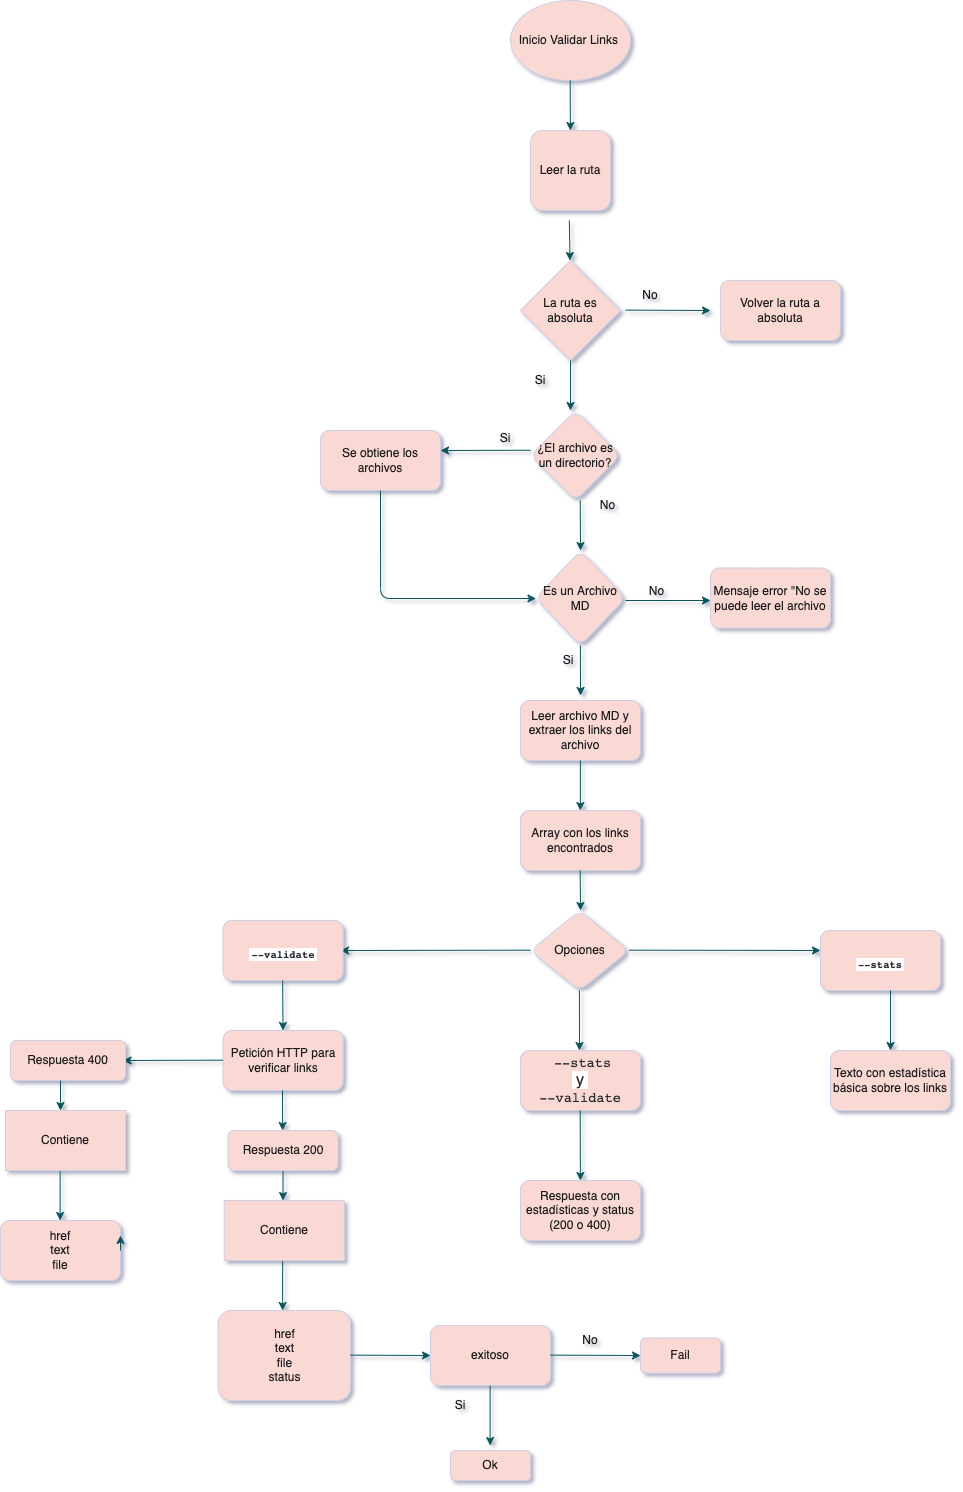

The diagram above was exported from draw.io. Its source (the exported page's mxGraphModel, read from the mxfile embedded in the PNG):
<mxGraphModel dx="2881" dy="1116" grid="1" gridSize="10" guides="1" tooltips="1" connect="1" arrows="1" fold="1" page="1" pageScale="1" pageWidth="980" pageHeight="1390" math="0" shadow="1">
  <root>
    <mxCell id="0" />
    <mxCell id="1" parent="0" />
    <mxCell id="w2FEsoJ4lHTOwMNh2mHn-1" value="Inicio Validar Links&amp;nbsp;" style="ellipse;whiteSpace=wrap;html=1;fillColor=#FAD9D5;strokeColor=#D0CEE2;fontColor=#1A1A1A;rounded=1;" parent="1" vertex="1">
      <mxGeometry x="340" y="10" width="120" height="80" as="geometry" />
    </mxCell>
    <mxCell id="w2FEsoJ4lHTOwMNh2mHn-2" value="" style="endArrow=classic;html=1;rounded=1;strokeColor=#09555B;fontColor=#1A1A1A;" parent="1" target="w2FEsoJ4lHTOwMNh2mHn-3" edge="1">
      <mxGeometry width="50" height="50" relative="1" as="geometry">
        <mxPoint x="399.71" y="90" as="sourcePoint" />
        <mxPoint x="400" y="140" as="targetPoint" />
      </mxGeometry>
    </mxCell>
    <mxCell id="w2FEsoJ4lHTOwMNh2mHn-3" value="&lt;span&gt;&lt;/span&gt;&lt;span&gt;&lt;/span&gt;&lt;span&gt;Leer la ruta&lt;/span&gt;" style="whiteSpace=wrap;html=1;aspect=fixed;fillColor=#FAD9D5;strokeColor=#D0CEE2;fontColor=#1A1A1A;rounded=1;" parent="1" vertex="1">
      <mxGeometry x="360" y="140" width="80" height="80" as="geometry" />
    </mxCell>
    <mxCell id="w2FEsoJ4lHTOwMNh2mHn-7" value="No" style="text;html=1;strokeColor=none;fillColor=none;align=center;verticalAlign=middle;whiteSpace=wrap;rounded=1;fontColor=#1A1A1A;" parent="1" vertex="1">
      <mxGeometry x="430" y="510" width="15" height="10" as="geometry" />
    </mxCell>
    <mxCell id="w2FEsoJ4lHTOwMNh2mHn-9" value="" style="endArrow=classic;html=1;rounded=1;strokeColor=#09555B;fontColor=#1A1A1A;" parent="1" edge="1">
      <mxGeometry width="50" height="50" relative="1" as="geometry">
        <mxPoint x="409.86" y="655" as="sourcePoint" />
        <mxPoint x="410.04461538461544" y="705" as="targetPoint" />
      </mxGeometry>
    </mxCell>
    <mxCell id="w2FEsoJ4lHTOwMNh2mHn-12" value="Si" style="text;html=1;strokeColor=none;fillColor=none;align=center;verticalAlign=middle;whiteSpace=wrap;rounded=1;fontColor=#1A1A1A;" parent="1" vertex="1">
      <mxGeometry x="373" y="655" width="50" height="30" as="geometry" />
    </mxCell>
    <mxCell id="w2FEsoJ4lHTOwMNh2mHn-13" value="" style="endArrow=classic;html=1;rounded=1;strokeColor=#09555B;fontColor=#1A1A1A;" parent="1" edge="1">
      <mxGeometry width="50" height="50" relative="1" as="geometry">
        <mxPoint x="455" y="610" as="sourcePoint" />
        <mxPoint x="540" y="610" as="targetPoint" />
      </mxGeometry>
    </mxCell>
    <mxCell id="w2FEsoJ4lHTOwMNh2mHn-14" value="No" style="text;html=1;strokeColor=none;fillColor=none;align=center;verticalAlign=middle;whiteSpace=wrap;rounded=1;fontColor=#1A1A1A;" parent="1" vertex="1">
      <mxGeometry x="458.5" y="590" width="55" height="22.5" as="geometry" />
    </mxCell>
    <mxCell id="w2FEsoJ4lHTOwMNh2mHn-15" value="¿El archivo es un directorio?" style="rhombus;whiteSpace=wrap;html=1;fillColor=#FAD9D5;strokeColor=#D0CEE2;fontColor=#1A1A1A;rounded=1;" parent="1" vertex="1">
      <mxGeometry x="360" y="420" width="90" height="90" as="geometry" />
    </mxCell>
    <mxCell id="w2FEsoJ4lHTOwMNh2mHn-20" value="Mensaje error &quot;No se puede leer el archivo" style="rounded=1;whiteSpace=wrap;html=1;fillColor=#FAD9D5;strokeColor=#D0CEE2;fontColor=#1A1A1A;" parent="1" vertex="1">
      <mxGeometry x="540" y="577.5" width="120" height="60" as="geometry" />
    </mxCell>
    <mxCell id="w2FEsoJ4lHTOwMNh2mHn-21" value="&lt;span&gt;Es un Archivo MD&lt;/span&gt;" style="rhombus;whiteSpace=wrap;html=1;fillColor=#FAD9D5;strokeColor=#D0CEE2;fontColor=#1A1A1A;rounded=1;" parent="1" vertex="1">
      <mxGeometry x="365" y="560" width="90" height="95" as="geometry" />
    </mxCell>
    <mxCell id="w2FEsoJ4lHTOwMNh2mHn-22" value="Leer archivo MD y extraer los links del archivo" style="rounded=1;whiteSpace=wrap;html=1;fillColor=#FAD9D5;strokeColor=#D0CEE2;fontColor=#1A1A1A;" parent="1" vertex="1">
      <mxGeometry x="350" y="710" width="120" height="60" as="geometry" />
    </mxCell>
    <mxCell id="w2FEsoJ4lHTOwMNh2mHn-23" value="" style="endArrow=classic;html=1;rounded=1;strokeColor=#09555B;fontColor=#1A1A1A;" parent="1" edge="1">
      <mxGeometry width="50" height="50" relative="1" as="geometry">
        <mxPoint x="409.86" y="770" as="sourcePoint" />
        <mxPoint x="409.86" y="820" as="targetPoint" />
      </mxGeometry>
    </mxCell>
    <mxCell id="w2FEsoJ4lHTOwMNh2mHn-24" value="Array con los links encontrados" style="rounded=1;whiteSpace=wrap;html=1;fillColor=#FAD9D5;strokeColor=#D0CEE2;fontColor=#1A1A1A;" parent="1" vertex="1">
      <mxGeometry x="350" y="820" width="120" height="60" as="geometry" />
    </mxCell>
    <mxCell id="w2FEsoJ4lHTOwMNh2mHn-25" value="" style="endArrow=classic;html=1;rounded=1;strokeColor=#09555B;fontColor=#1A1A1A;" parent="1" edge="1">
      <mxGeometry width="50" height="50" relative="1" as="geometry">
        <mxPoint x="360" y="459.74" as="sourcePoint" />
        <mxPoint x="270" y="460" as="targetPoint" />
      </mxGeometry>
    </mxCell>
    <mxCell id="w2FEsoJ4lHTOwMNh2mHn-27" value="Si" style="text;html=1;strokeColor=none;fillColor=none;align=center;verticalAlign=middle;whiteSpace=wrap;rounded=1;fontColor=#1A1A1A;" parent="1" vertex="1">
      <mxGeometry x="320" y="440" width="30" height="15" as="geometry" />
    </mxCell>
    <mxCell id="w2FEsoJ4lHTOwMNh2mHn-28" value="Se obtiene los archivos" style="rounded=1;whiteSpace=wrap;html=1;fillColor=#FAD9D5;strokeColor=#D0CEE2;fontColor=#1A1A1A;" parent="1" vertex="1">
      <mxGeometry x="150" y="440" width="120" height="60" as="geometry" />
    </mxCell>
    <mxCell id="w2FEsoJ4lHTOwMNh2mHn-29" value="" style="endArrow=classic;html=1;rounded=1;strokeColor=#09555B;fontColor=#1A1A1A;" parent="1" edge="1">
      <mxGeometry width="50" height="50" relative="1" as="geometry">
        <mxPoint x="409.74" y="510" as="sourcePoint" />
        <mxPoint x="410" y="560" as="targetPoint" />
      </mxGeometry>
    </mxCell>
    <mxCell id="w2FEsoJ4lHTOwMNh2mHn-33" value="" style="edgeStyle=segmentEdgeStyle;endArrow=classic;html=1;rounded=1;exitX=0.5;exitY=1;exitDx=0;exitDy=0;strokeColor=#09555B;fontColor=#1A1A1A;" parent="1" source="w2FEsoJ4lHTOwMNh2mHn-28" target="w2FEsoJ4lHTOwMNh2mHn-21" edge="1">
      <mxGeometry width="50" height="50" relative="1" as="geometry">
        <mxPoint x="170" y="530" as="sourcePoint" />
        <mxPoint x="200" y="692.5" as="targetPoint" />
        <Array as="points">
          <mxPoint x="210" y="608" />
        </Array>
      </mxGeometry>
    </mxCell>
    <mxCell id="w2FEsoJ4lHTOwMNh2mHn-34" value="" style="endArrow=classic;html=1;rounded=1;strokeColor=#09555B;fontColor=#1A1A1A;" parent="1" edge="1">
      <mxGeometry width="50" height="50" relative="1" as="geometry">
        <mxPoint x="409.67" y="880" as="sourcePoint" />
        <mxPoint x="410" y="920" as="targetPoint" />
      </mxGeometry>
    </mxCell>
    <mxCell id="w2FEsoJ4lHTOwMNh2mHn-35" value="Opciones" style="rhombus;whiteSpace=wrap;html=1;fillColor=#FAD9D5;strokeColor=#D0CEE2;fontColor=#1A1A1A;rounded=1;" parent="1" vertex="1">
      <mxGeometry x="360" y="920" width="98.5" height="80" as="geometry" />
    </mxCell>
    <mxCell id="w2FEsoJ4lHTOwMNh2mHn-36" value="" style="endArrow=classic;html=1;rounded=1;strokeColor=#09555B;fontColor=#1A1A1A;" parent="1" edge="1">
      <mxGeometry width="50" height="50" relative="1" as="geometry">
        <mxPoint x="360" y="959.6700000000001" as="sourcePoint" />
        <mxPoint x="170" y="960" as="targetPoint" />
      </mxGeometry>
    </mxCell>
    <mxCell id="w2FEsoJ4lHTOwMNh2mHn-37" value="&lt;h5 dir=&quot;auto&quot; style=&quot;box-sizing: border-box ; margin-top: 24px ; margin-bottom: 16px ; font-size: 0.875em ; line-height: 1.25 ; color: rgb(36 , 41 , 47) ; font-family: , &amp;#34;system-ui&amp;#34; , &amp;#34;segoe ui&amp;#34; , &amp;#34;helvetica&amp;#34; , &amp;#34;arial&amp;#34; , sans-serif , &amp;#34;apple color emoji&amp;#34; , &amp;#34;segoe ui emoji&amp;#34; ; background-color: rgb(255 , 255 , 255)&quot;&gt;&lt;code style=&quot;box-sizing: border-box ; font-family: , , &amp;#34;sf mono&amp;#34; , &amp;#34;menlo&amp;#34; , &amp;#34;consolas&amp;#34; , &amp;#34;liberation mono&amp;#34; , monospace ; font-size: inherit ; padding: 0px 0.2em ; margin: 0px ; border-radius: 6px&quot;&gt;--validate&lt;/code&gt;&lt;/h5&gt;" style="rounded=1;whiteSpace=wrap;html=1;fillColor=#FAD9D5;strokeColor=#D0CEE2;fontColor=#1A1A1A;" parent="1" vertex="1">
      <mxGeometry x="52.5" y="930" width="120" height="60" as="geometry" />
    </mxCell>
    <mxCell id="w2FEsoJ4lHTOwMNh2mHn-38" value="" style="endArrow=classic;html=1;rounded=1;strokeColor=#09555B;fontColor=#1A1A1A;" parent="1" edge="1">
      <mxGeometry width="50" height="50" relative="1" as="geometry">
        <mxPoint x="112.17000000000002" y="990" as="sourcePoint" />
        <mxPoint x="112.5" y="1040" as="targetPoint" />
      </mxGeometry>
    </mxCell>
    <mxCell id="w2FEsoJ4lHTOwMNh2mHn-40" value="Petición HTTP para verificar links" style="rounded=1;whiteSpace=wrap;html=1;fillColor=#FAD9D5;strokeColor=#D0CEE2;fontColor=#1A1A1A;" parent="1" vertex="1">
      <mxGeometry x="52.5" y="1040" width="120" height="60" as="geometry" />
    </mxCell>
    <mxCell id="w2FEsoJ4lHTOwMNh2mHn-45" value="" style="endArrow=classic;html=1;rounded=1;strokeColor=#09555B;fontColor=#1A1A1A;" parent="1" edge="1">
      <mxGeometry width="50" height="50" relative="1" as="geometry">
        <mxPoint x="112.5" y="1170" as="sourcePoint" />
        <mxPoint x="112.5" y="1210" as="targetPoint" />
      </mxGeometry>
    </mxCell>
    <mxCell id="w2FEsoJ4lHTOwMNh2mHn-46" value="Respuesta 200" style="rounded=1;whiteSpace=wrap;html=1;fillColor=#FAD9D5;strokeColor=#D0CEE2;fontColor=#1A1A1A;" parent="1" vertex="1">
      <mxGeometry x="57.5" y="1140" width="110" height="40" as="geometry" />
    </mxCell>
    <mxCell id="w2FEsoJ4lHTOwMNh2mHn-47" value="" style="endArrow=classic;html=1;rounded=1;strokeColor=#09555B;fontColor=#1A1A1A;" parent="1" edge="1">
      <mxGeometry width="50" height="50" relative="1" as="geometry">
        <mxPoint x="52.5" y="1069.67" as="sourcePoint" />
        <mxPoint x="-47.5" y="1070" as="targetPoint" />
      </mxGeometry>
    </mxCell>
    <mxCell id="w2FEsoJ4lHTOwMNh2mHn-50" value="Respuesta 400" style="rounded=1;whiteSpace=wrap;html=1;fillColor=#FAD9D5;strokeColor=#D0CEE2;fontColor=#1A1A1A;" parent="1" vertex="1">
      <mxGeometry x="-160" y="1050" width="115" height="40" as="geometry" />
    </mxCell>
    <mxCell id="w2FEsoJ4lHTOwMNh2mHn-51" value="" style="endArrow=classic;html=1;rounded=1;entryX=0;entryY=0.333;entryDx=0;entryDy=0;entryPerimeter=0;strokeColor=#09555B;fontColor=#1A1A1A;" parent="1" target="w2FEsoJ4lHTOwMNh2mHn-52" edge="1">
      <mxGeometry width="50" height="50" relative="1" as="geometry">
        <mxPoint x="458.5" y="959.6700000000001" as="sourcePoint" />
        <mxPoint x="640" y="960" as="targetPoint" />
      </mxGeometry>
    </mxCell>
    <mxCell id="w2FEsoJ4lHTOwMNh2mHn-52" value="&lt;meta charset=&quot;utf-8&quot;&gt;&lt;h5 dir=&quot;auto&quot; style=&quot;box-sizing: border-box; margin-top: 24px; margin-bottom: 16px; font-size: 0.875em; font-weight: 600; line-height: 1.25; color: rgb(36, 41, 47); font-style: normal; letter-spacing: normal; text-indent: 0px; text-transform: none; word-spacing: 0px; background-color: rgb(255, 255, 255);&quot;&gt;&lt;code style=&quot;box-sizing: border-box ; font-family: , , &amp;quot;sf mono&amp;quot; , &amp;quot;menlo&amp;quot; , &amp;quot;consolas&amp;quot; , &amp;quot;liberation mono&amp;quot; , monospace ; font-size: inherit ; padding: 0px 0.2em ; margin: 0px ; border-radius: 6px&quot;&gt;--stats&lt;/code&gt;&lt;/h5&gt;" style="rounded=1;whiteSpace=wrap;html=1;fillColor=#FAD9D5;strokeColor=#D0CEE2;fontColor=#1A1A1A;" parent="1" vertex="1">
      <mxGeometry x="650" y="940" width="120" height="60" as="geometry" />
    </mxCell>
    <mxCell id="w2FEsoJ4lHTOwMNh2mHn-53" value="" style="endArrow=classic;html=1;rounded=1;strokeColor=#09555B;fontColor=#1A1A1A;" parent="1" target="w2FEsoJ4lHTOwMNh2mHn-54" edge="1">
      <mxGeometry width="50" height="50" relative="1" as="geometry">
        <mxPoint x="720" y="1000" as="sourcePoint" />
        <mxPoint x="720" y="1070" as="targetPoint" />
      </mxGeometry>
    </mxCell>
    <mxCell id="w2FEsoJ4lHTOwMNh2mHn-54" value="Texto con estadística básica sobre los links" style="rounded=1;whiteSpace=wrap;html=1;fillColor=#FAD9D5;strokeColor=#D0CEE2;fontColor=#1A1A1A;" parent="1" vertex="1">
      <mxGeometry x="660" y="1060" width="120" height="60" as="geometry" />
    </mxCell>
    <mxCell id="w2FEsoJ4lHTOwMNh2mHn-59" value="" style="endArrow=classic;html=1;rounded=1;strokeColor=#09555B;fontColor=#1A1A1A;" parent="1" edge="1">
      <mxGeometry width="50" height="50" relative="1" as="geometry">
        <mxPoint x="408.92" y="1000" as="sourcePoint" />
        <mxPoint x="409" y="1060" as="targetPoint" />
      </mxGeometry>
    </mxCell>
    <mxCell id="w2FEsoJ4lHTOwMNh2mHn-60" value="&lt;code style=&quot;box-sizing: border-box ; font-family: , , &amp;#34;sf mono&amp;#34; , &amp;#34;menlo&amp;#34; , &amp;#34;consolas&amp;#34; , &amp;#34;liberation mono&amp;#34; , monospace ; font-size: 13.6px ; padding: 0.2em 0.4em ; margin: 0px ; border-radius: 6px ; color: rgb(36 , 41 , 47)&quot;&gt;--stats&lt;br&gt;&lt;/code&gt;&lt;span style=&quot;color: rgb(36 , 41 , 47) ; font-family: , &amp;#34;system-ui&amp;#34; , &amp;#34;segoe ui&amp;#34; , &amp;#34;helvetica&amp;#34; , &amp;#34;arial&amp;#34; , sans-serif , &amp;#34;apple color emoji&amp;#34; , &amp;#34;segoe ui emoji&amp;#34; ; font-size: 16px ; background-color: rgb(255 , 255 , 255)&quot;&gt;&amp;nbsp;y&amp;nbsp;&lt;br&gt;&lt;/span&gt;&lt;code style=&quot;box-sizing: border-box ; font-family: , , &amp;#34;sf mono&amp;#34; , &amp;#34;menlo&amp;#34; , &amp;#34;consolas&amp;#34; , &amp;#34;liberation mono&amp;#34; , monospace ; font-size: 13.6px ; padding: 0.2em 0.4em ; margin: 0px ; border-radius: 6px ; color: rgb(36 , 41 , 47)&quot;&gt;--validate&lt;/code&gt;" style="rounded=1;whiteSpace=wrap;html=1;fillColor=#FAD9D5;strokeColor=#D0CEE2;fontColor=#1A1A1A;" parent="1" vertex="1">
      <mxGeometry x="350" y="1060" width="120" height="60" as="geometry" />
    </mxCell>
    <mxCell id="w2FEsoJ4lHTOwMNh2mHn-61" value="" style="endArrow=classic;html=1;rounded=1;strokeColor=#09555B;fontColor=#1A1A1A;" parent="1" target="w2FEsoJ4lHTOwMNh2mHn-62" edge="1">
      <mxGeometry width="50" height="50" relative="1" as="geometry">
        <mxPoint x="409.67" y="1120" as="sourcePoint" />
        <mxPoint x="409.67" y="1170" as="targetPoint" />
      </mxGeometry>
    </mxCell>
    <mxCell id="w2FEsoJ4lHTOwMNh2mHn-62" value="Respuesta con estadísticas y status (200 o 400)" style="rounded=1;whiteSpace=wrap;html=1;fillColor=#FAD9D5;strokeColor=#D0CEE2;fontColor=#1A1A1A;" parent="1" vertex="1">
      <mxGeometry x="350.00000000000006" y="1190" width="120" height="60" as="geometry" />
    </mxCell>
    <mxCell id="XO-eKBsUqTfAXUdDf9lt-1" value="" style="endArrow=classic;html=1;rounded=0;strokeColor=#09555B;fontColor=#1A1A1A;" parent="1" edge="1">
      <mxGeometry width="50" height="50" relative="1" as="geometry">
        <mxPoint x="112" y="1100" as="sourcePoint" />
        <mxPoint x="112.12" y="1140" as="targetPoint" />
      </mxGeometry>
    </mxCell>
    <mxCell id="XO-eKBsUqTfAXUdDf9lt-2" value="" style="endArrow=classic;html=1;rounded=0;strokeColor=#09555B;fontColor=#1A1A1A;" parent="1" edge="1">
      <mxGeometry width="50" height="50" relative="1" as="geometry">
        <mxPoint x="-110" y="1090" as="sourcePoint" />
        <mxPoint x="-110" y="1119.9999999999998" as="targetPoint" />
      </mxGeometry>
    </mxCell>
    <mxCell id="XO-eKBsUqTfAXUdDf9lt-4" value="href&lt;br&gt;text&lt;br&gt;file" style="rounded=1;whiteSpace=wrap;html=1;fillColor=#FAD9D5;strokeColor=#D0CEE2;fontColor=#1A1A1A;" parent="1" vertex="1">
      <mxGeometry x="-170.00000000000034" y="1229.9999999999998" width="120" height="60" as="geometry" />
    </mxCell>
    <mxCell id="XO-eKBsUqTfAXUdDf9lt-5" value="" style="endArrow=classic;html=1;rounded=0;strokeColor=#09555B;fontColor=#1A1A1A;" parent="1" edge="1">
      <mxGeometry width="50" height="50" relative="1" as="geometry">
        <mxPoint x="-110.38" y="1180" as="sourcePoint" />
        <mxPoint x="-110.38" y="1230" as="targetPoint" />
      </mxGeometry>
    </mxCell>
    <mxCell id="XO-eKBsUqTfAXUdDf9lt-7" style="edgeStyle=orthogonalEdgeStyle;rounded=0;orthogonalLoop=1;jettySize=auto;html=1;exitX=1;exitY=0.5;exitDx=0;exitDy=0;entryX=1;entryY=0.25;entryDx=0;entryDy=0;strokeColor=#09555B;fontColor=#1A1A1A;" parent="1" source="XO-eKBsUqTfAXUdDf9lt-4" target="XO-eKBsUqTfAXUdDf9lt-4" edge="1">
      <mxGeometry relative="1" as="geometry" />
    </mxCell>
    <mxCell id="XO-eKBsUqTfAXUdDf9lt-10" value="" style="endArrow=classic;html=1;rounded=0;strokeColor=#09555B;fontColor=#1A1A1A;" parent="1" edge="1">
      <mxGeometry width="50" height="50" relative="1" as="geometry">
        <mxPoint x="112.12" y="1260" as="sourcePoint" />
        <mxPoint x="112.12" y="1320" as="targetPoint" />
      </mxGeometry>
    </mxCell>
    <mxCell id="XO-eKBsUqTfAXUdDf9lt-11" value="href&lt;br&gt;text&lt;br&gt;file&lt;br&gt;status" style="rounded=1;whiteSpace=wrap;html=1;fillColor=#FAD9D5;strokeColor=#D0CEE2;fontColor=#1A1A1A;" parent="1" vertex="1">
      <mxGeometry x="47.5" y="1320" width="132.5" height="90" as="geometry" />
    </mxCell>
    <mxCell id="XO-eKBsUqTfAXUdDf9lt-12" value="" style="endArrow=classic;html=1;rounded=0;strokeColor=#09555B;fontColor=#1A1A1A;" parent="1" edge="1">
      <mxGeometry width="50" height="50" relative="1" as="geometry">
        <mxPoint x="180" y="1364.62" as="sourcePoint" />
        <mxPoint x="260" y="1365" as="targetPoint" />
      </mxGeometry>
    </mxCell>
    <mxCell id="XO-eKBsUqTfAXUdDf9lt-13" value="exitoso" style="rounded=1;whiteSpace=wrap;html=1;fillColor=#FAD9D5;strokeColor=#D0CEE2;fontColor=#1A1A1A;" parent="1" vertex="1">
      <mxGeometry x="260" y="1335" width="120" height="60" as="geometry" />
    </mxCell>
    <mxCell id="XO-eKBsUqTfAXUdDf9lt-14" value="" style="endArrow=classic;html=1;rounded=0;strokeColor=#09555B;fontColor=#1A1A1A;" parent="1" edge="1">
      <mxGeometry width="50" height="50" relative="1" as="geometry">
        <mxPoint x="380" y="1364.62" as="sourcePoint" />
        <mxPoint x="470" y="1365" as="targetPoint" />
      </mxGeometry>
    </mxCell>
    <mxCell id="XO-eKBsUqTfAXUdDf9lt-16" value="No" style="text;html=1;strokeColor=none;fillColor=none;align=center;verticalAlign=middle;whiteSpace=wrap;rounded=0;fontColor=#1A1A1A;" parent="1" vertex="1">
      <mxGeometry x="390" y="1335" width="60" height="30" as="geometry" />
    </mxCell>
    <mxCell id="XO-eKBsUqTfAXUdDf9lt-17" value="" style="endArrow=classic;html=1;rounded=0;strokeColor=#09555B;fontColor=#1A1A1A;" parent="1" edge="1">
      <mxGeometry width="50" height="50" relative="1" as="geometry">
        <mxPoint x="319.62" y="1395" as="sourcePoint" />
        <mxPoint x="319.62" y="1455" as="targetPoint" />
      </mxGeometry>
    </mxCell>
    <mxCell id="XO-eKBsUqTfAXUdDf9lt-19" value="Si" style="text;html=1;strokeColor=none;fillColor=none;align=center;verticalAlign=middle;whiteSpace=wrap;rounded=0;fontColor=#1A1A1A;" parent="1" vertex="1">
      <mxGeometry x="260" y="1400" width="60" height="30" as="geometry" />
    </mxCell>
    <mxCell id="XO-eKBsUqTfAXUdDf9lt-20" value="Ok" style="rounded=1;whiteSpace=wrap;html=1;fillColor=#FAD9D5;strokeColor=#D0CEE2;fontColor=#1A1A1A;" parent="1" vertex="1">
      <mxGeometry x="280" y="1460" width="80" height="30" as="geometry" />
    </mxCell>
    <mxCell id="XO-eKBsUqTfAXUdDf9lt-21" value="Fail" style="rounded=1;whiteSpace=wrap;html=1;fillColor=#FAD9D5;strokeColor=#D0CEE2;fontColor=#1A1A1A;" parent="1" vertex="1">
      <mxGeometry x="470" y="1347.5" width="80" height="35" as="geometry" />
    </mxCell>
    <mxCell id="XO-eKBsUqTfAXUdDf9lt-22" value="Contiene" style="rounded=0;whiteSpace=wrap;html=1;sketch=0;fontColor=#1A1A1A;strokeColor=#D0CEE2;fillColor=#FAD9D5;" parent="1" vertex="1">
      <mxGeometry x="-165" y="1120" width="120" height="60" as="geometry" />
    </mxCell>
    <mxCell id="XO-eKBsUqTfAXUdDf9lt-23" value="Contiene" style="rounded=0;whiteSpace=wrap;html=1;sketch=0;fontColor=#1A1A1A;strokeColor=#D0CEE2;fillColor=#FAD9D5;" parent="1" vertex="1">
      <mxGeometry x="53.75" y="1210" width="120" height="60" as="geometry" />
    </mxCell>
    <mxCell id="XO-eKBsUqTfAXUdDf9lt-24" value="" style="endArrow=classic;html=1;rounded=1;sketch=0;fontColor=#1A1A1A;strokeColor=#09555B;curved=0;" parent="1" edge="1">
      <mxGeometry width="50" height="50" relative="1" as="geometry">
        <mxPoint x="398.82" y="230" as="sourcePoint" />
        <mxPoint x="399.49428571428643" y="270" as="targetPoint" />
      </mxGeometry>
    </mxCell>
    <mxCell id="XO-eKBsUqTfAXUdDf9lt-26" value="La ruta es absoluta" style="rhombus;whiteSpace=wrap;html=1;rounded=0;sketch=0;fontColor=#1A1A1A;strokeColor=#D0CEE2;fillColor=#FAD9D5;" parent="1" vertex="1">
      <mxGeometry x="350" y="270" width="100" height="100" as="geometry" />
    </mxCell>
    <mxCell id="XO-eKBsUqTfAXUdDf9lt-27" value="" style="endArrow=classic;html=1;rounded=1;sketch=0;fontColor=#1A1A1A;strokeColor=#09555B;curved=0;" parent="1" edge="1">
      <mxGeometry width="50" height="50" relative="1" as="geometry">
        <mxPoint x="455" y="319.6" as="sourcePoint" />
        <mxPoint x="540" y="320" as="targetPoint" />
      </mxGeometry>
    </mxCell>
    <mxCell id="XO-eKBsUqTfAXUdDf9lt-29" value="No" style="text;html=1;strokeColor=none;fillColor=none;align=center;verticalAlign=middle;whiteSpace=wrap;rounded=0;sketch=0;fontColor=#1A1A1A;" parent="1" vertex="1">
      <mxGeometry x="450" y="290" width="60" height="30" as="geometry" />
    </mxCell>
    <mxCell id="XO-eKBsUqTfAXUdDf9lt-30" value="Volver la ruta a absoluta&lt;br&gt;" style="rounded=1;whiteSpace=wrap;html=1;sketch=0;fontColor=#1A1A1A;strokeColor=#D0CEE2;fillColor=#FAD9D5;" parent="1" vertex="1">
      <mxGeometry x="550" y="290" width="120" height="60" as="geometry" />
    </mxCell>
    <mxCell id="XO-eKBsUqTfAXUdDf9lt-31" value="" style="endArrow=classic;html=1;rounded=1;sketch=0;fontColor=#1A1A1A;strokeColor=#09555B;curved=0;" parent="1" edge="1">
      <mxGeometry width="50" height="50" relative="1" as="geometry">
        <mxPoint x="400" y="370" as="sourcePoint" />
        <mxPoint x="400" y="420" as="targetPoint" />
      </mxGeometry>
    </mxCell>
    <mxCell id="XO-eKBsUqTfAXUdDf9lt-33" value="Si" style="text;html=1;strokeColor=none;fillColor=none;align=center;verticalAlign=middle;whiteSpace=wrap;rounded=0;sketch=0;fontColor=#1A1A1A;" parent="1" vertex="1">
      <mxGeometry x="350" y="380" width="40" height="20" as="geometry" />
    </mxCell>
  </root>
</mxGraphModel>